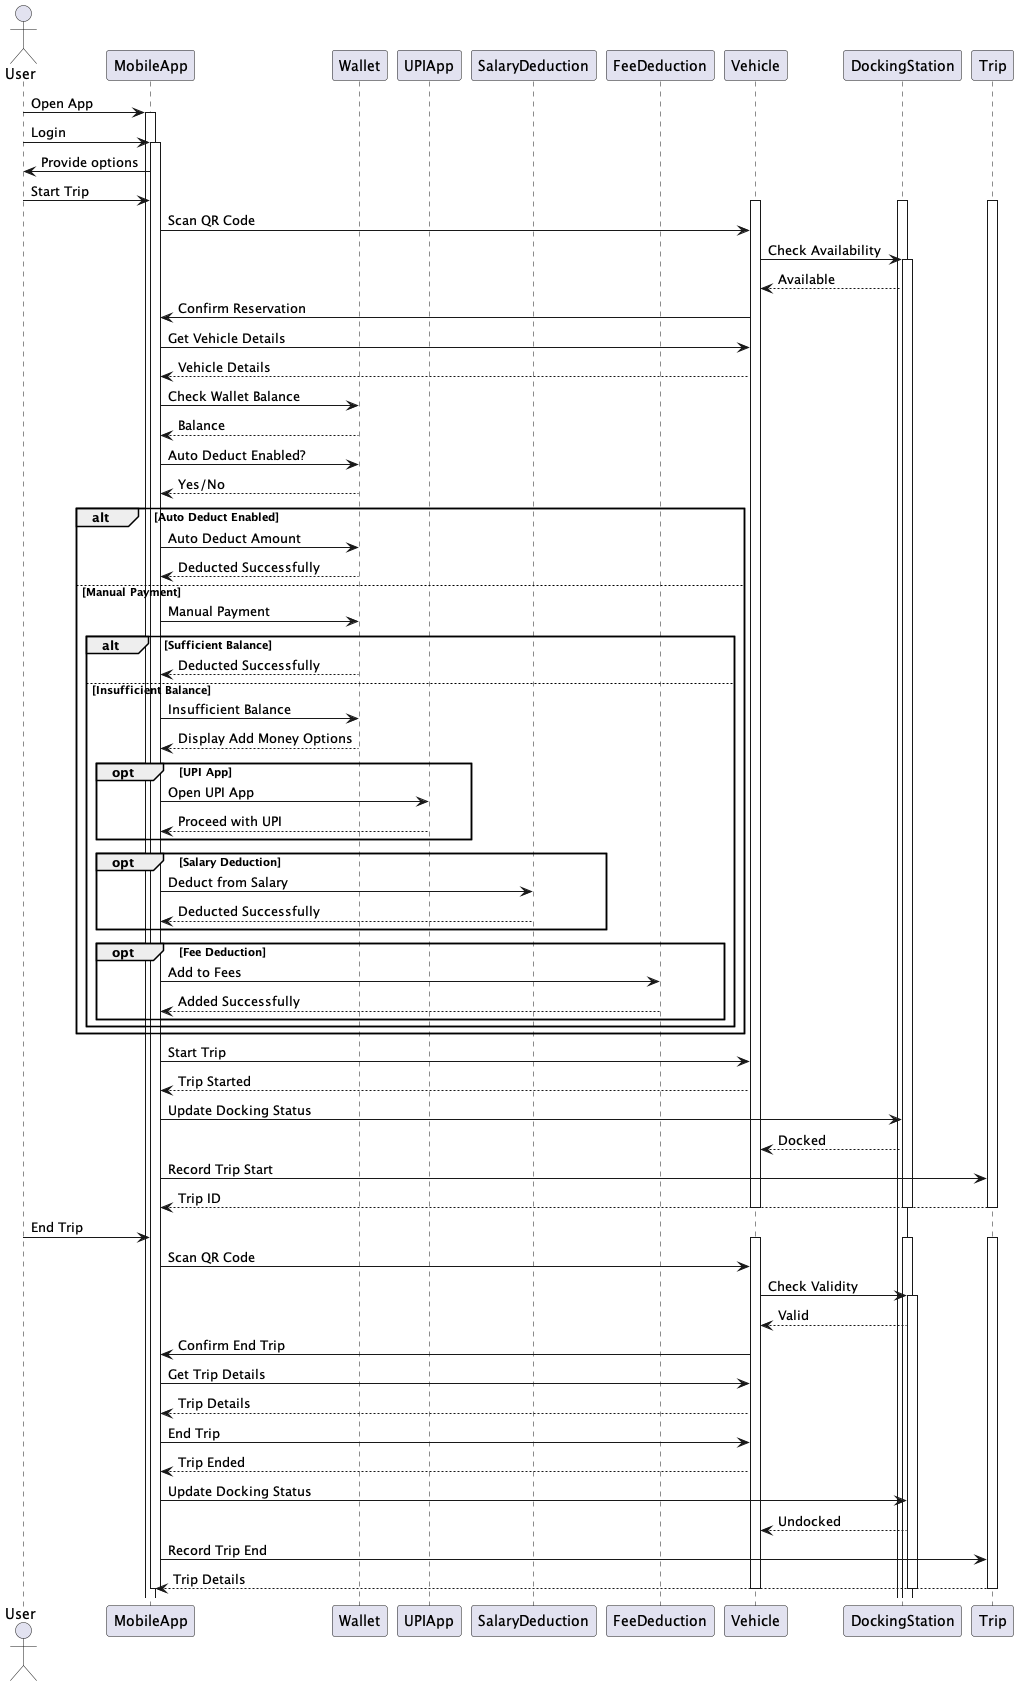

The diagram above was rendered by PlantUML. Its source (embedded in the PNG):
@startuml

actor User
participant MobileApp
participant Wallet
participant UPIApp
participant SalaryDeduction
participant FeeDeduction
participant Vehicle
participant DockingStation
participant Trip

User -> MobileApp: Open App
activate MobileApp

User -> MobileApp: Login
activate MobileApp

MobileApp -> User: Provide options
User -> MobileApp: Start Trip
activate Vehicle
activate DockingStation
activate Trip

MobileApp -> Vehicle: Scan QR Code
Vehicle -> DockingStation: Check Availability
activate DockingStation
DockingStation --> Vehicle: Available

Vehicle -> MobileApp: Confirm Reservation
MobileApp -> Vehicle: Get Vehicle Details
Vehicle --> MobileApp: Vehicle Details

MobileApp -> Wallet: Check Wallet Balance
Wallet --> MobileApp: Balance

MobileApp -> Wallet: Auto Deduct Enabled?
Wallet --> MobileApp: Yes/No

alt Auto Deduct Enabled
  MobileApp -> Wallet: Auto Deduct Amount
  Wallet --> MobileApp: Deducted Successfully
else Manual Payment
  MobileApp -> Wallet: Manual Payment
  alt Sufficient Balance
    Wallet --> MobileApp: Deducted Successfully
  else Insufficient Balance
    MobileApp -> Wallet: Insufficient Balance
    Wallet --> MobileApp: Display Add Money Options
    opt UPI App
      MobileApp -> UPIApp: Open UPI App
      UPIApp --> MobileApp: Proceed with UPI
    end
    opt Salary Deduction
      MobileApp -> SalaryDeduction: Deduct from Salary
      SalaryDeduction --> MobileApp: Deducted Successfully
    end
    opt Fee Deduction
      MobileApp -> FeeDeduction: Add to Fees
      FeeDeduction --> MobileApp: Added Successfully
    end
  end
end

MobileApp -> Vehicle: Start Trip
Vehicle --> MobileApp: Trip Started

MobileApp -> DockingStation: Update Docking Status
DockingStation --> Vehicle: Docked

MobileApp -> Trip: Record Trip Start
Trip --> MobileApp: Trip ID

deactivate Vehicle
deactivate DockingStation
deactivate Trip

User -> MobileApp: End Trip
activate Vehicle
activate DockingStation
activate Trip

MobileApp -> Vehicle: Scan QR Code
Vehicle -> DockingStation: Check Validity
activate DockingStation
DockingStation --> Vehicle: Valid

Vehicle -> MobileApp: Confirm End Trip
MobileApp -> Vehicle: Get Trip Details
Vehicle --> MobileApp: Trip Details

MobileApp -> Vehicle: End Trip
Vehicle --> MobileApp: Trip Ended

MobileApp -> DockingStation: Update Docking Status
DockingStation --> Vehicle: Undocked

MobileApp -> Trip: Record Trip End
Trip --> MobileApp: Trip Details

deactivate Vehicle
deactivate DockingStation
deactivate Trip

deactivate Wallet
deactivate MobileApp
@enduml